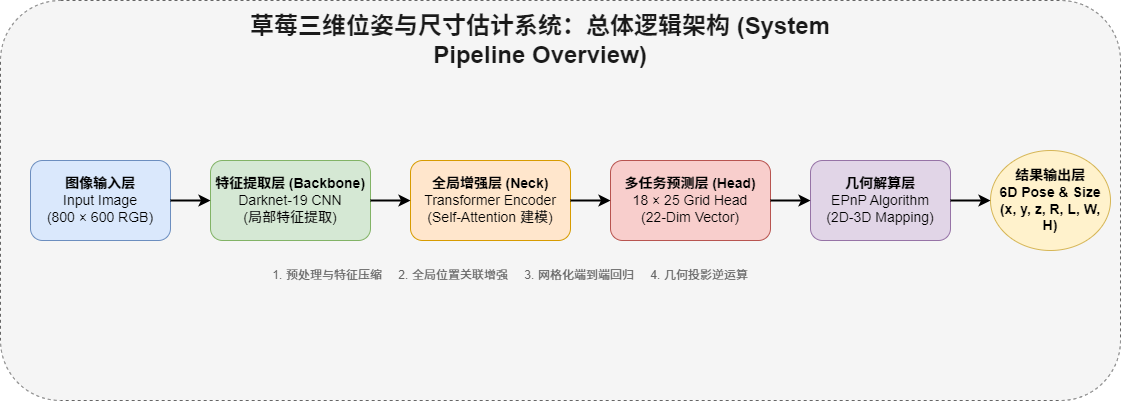

The diagram above was exported from draw.io. Its source (the exported page's mxGraphModel, read from the mxfile embedded in the PNG):
<mxGraphModel dx="1221" dy="871" grid="1" gridSize="10" guides="1" tooltips="1" connect="1" arrows="1" fold="1" page="1" pageScale="1" pageWidth="1169" pageHeight="827" math="0" shadow="0">
  <root>
    <mxCell id="0" />
    <mxCell id="1" parent="0" />
    <mxCell id="bg" value="" style="rounded=1;whiteSpace=wrap;html=1;fillColor=#f5f5f5;fontColor=#333333;strokeColor=#666666;dashed=1;" parent="1" vertex="1">
      <mxGeometry x="40" y="40" width="1120" height="400" as="geometry" />
    </mxCell>
    <mxCell id="title" value="草莓三维位姿与尺寸估计系统：总体逻辑架构 (System Pipeline Overview)" style="text;html=1;strokeColor=none;fillColor=none;align=center;verticalAlign=middle;whiteSpace=wrap;rounded=0;fontSize=24;fontStyle=1;fontColor=#1A1A1A;" parent="1" vertex="1">
      <mxGeometry x="280" y="60" width="600" height="40" as="geometry" />
    </mxCell>
    <mxCell id="input" value="&lt;b&gt;图像输入层&lt;/b&gt;&lt;br&gt;Input Image&lt;br&gt;(800 × 600 RGB)" style="rounded=1;whiteSpace=wrap;html=1;fillColor=#dae8fc;strokeColor=#6c8ebf;fontSize=14;" parent="1" vertex="1">
      <mxGeometry x="70" y="200" width="140" height="80" as="geometry" />
    </mxCell>
    <mxCell id="backbone" value="&lt;b&gt;特征提取层 (Backbone)&lt;/b&gt;&lt;br&gt;Darknet-19 CNN&lt;br&gt;(局部特征提取)" style="rounded=1;whiteSpace=wrap;html=1;fillColor=#d5e8d4;strokeColor=#82b366;fontSize=14;" parent="1" vertex="1">
      <mxGeometry x="250" y="200" width="160" height="80" as="geometry" />
    </mxCell>
    <mxCell id="a1" value="" style="endArrow=classic;html=1;exitX=1;exitY=0.5;exitDx=0;exitDy=0;entryX=0;entryY=0.5;entryDx=0;entryDy=0;strokeWidth=2;" parent="1" source="input" target="backbone" edge="1">
      <mxGeometry width="50" height="50" relative="1" as="geometry" />
    </mxCell>
    <mxCell id="neck" value="&lt;b&gt;全局增强层 (Neck)&lt;/b&gt;&lt;br&gt;Transformer Encoder&lt;br&gt;(Self-Attention 建模)" style="rounded=1;whiteSpace=wrap;html=1;fillColor=#ffe6cc;strokeColor=#d79b00;fontSize=14;" parent="1" vertex="1">
      <mxGeometry x="450" y="200" width="160" height="80" as="geometry" />
    </mxCell>
    <mxCell id="a2" value="" style="endArrow=classic;html=1;exitX=1;exitY=0.5;exitDx=0;exitDy=0;entryX=0;entryY=0.5;entryDx=0;entryDy=0;strokeWidth=2;" parent="1" source="backbone" target="neck" edge="1">
      <mxGeometry width="50" height="50" relative="1" as="geometry" />
    </mxCell>
    <mxCell id="head" value="&lt;b&gt;多任务预测层 (Head)&lt;/b&gt;&lt;br&gt;18 × 25 Grid Head&lt;br&gt;(22-Dim Vector)" style="rounded=1;whiteSpace=wrap;html=1;fillColor=#f8cecc;strokeColor=#b85450;fontSize=14;" parent="1" vertex="1">
      <mxGeometry x="650" y="200" width="160" height="80" as="geometry" />
    </mxCell>
    <mxCell id="a3" value="" style="endArrow=classic;html=1;exitX=1;exitY=0.5;exitDx=0;exitDy=0;entryX=0;entryY=0.5;entryDx=0;entryDy=0;strokeWidth=2;" parent="1" source="neck" target="head" edge="1">
      <mxGeometry width="50" height="50" relative="1" as="geometry" />
    </mxCell>
    <mxCell id="pnp" value="&lt;b&gt;几何解算层&lt;/b&gt;&lt;br&gt;EPnP Algorithm&lt;br&gt;(2D-3D Mapping)" style="rounded=1;whiteSpace=wrap;html=1;fillColor=#e1d5e7;strokeColor=#9673a6;fontSize=14;" parent="1" vertex="1">
      <mxGeometry x="850" y="200" width="140" height="80" as="geometry" />
    </mxCell>
    <mxCell id="a4" value="" style="endArrow=classic;html=1;exitX=1;exitY=0.5;exitDx=0;exitDy=0;entryX=0;entryY=0.5;entryDx=0;entryDy=0;strokeWidth=2;" parent="1" source="head" target="pnp" edge="1">
      <mxGeometry width="50" height="50" relative="1" as="geometry" />
    </mxCell>
    <mxCell id="output" value="&lt;b&gt;结果输出层&lt;/b&gt;&lt;br&gt;6D Pose &amp; Size&lt;br&gt;(x, y, z, R, L, W, H)" style="ellipse;whiteSpace=wrap;html=1;fillColor=#fff2cc;strokeColor=#d6b656;fontSize=14;fontStyle=1" parent="1" vertex="1">
      <mxGeometry x="1030" y="190" width="120" height="100" as="geometry" />
    </mxCell>
    <mxCell id="a5" value="" style="endArrow=classic;html=1;exitX=1;exitY=0.5;exitDx=0;exitDy=0;entryX=0;entryY=0.5;entryDx=0;entryDy=0;strokeWidth=2;" parent="1" source="pnp" target="output" edge="1">
      <mxGeometry width="50" height="50" relative="1" as="geometry" />
    </mxCell>
    <mxCell id="desc" value="1. 预处理与特征压缩 &amp;nbsp; &amp;nbsp; 2. 全局位置关联增强 &amp;nbsp; &amp;nbsp; 3. 网格化端到端回归 &amp;nbsp; &amp;nbsp; 4. 几何投影逆运算" style="text;html=1;strokeColor=none;fillColor=none;align=center;verticalAlign=middle;whiteSpace=wrap;rounded=0;fontSize=12;fontColor=#666666;" parent="1" vertex="1">
      <mxGeometry x="250" y="300" width="600" height="30" as="geometry" />
    </mxCell>
  </root>
</mxGraphModel>